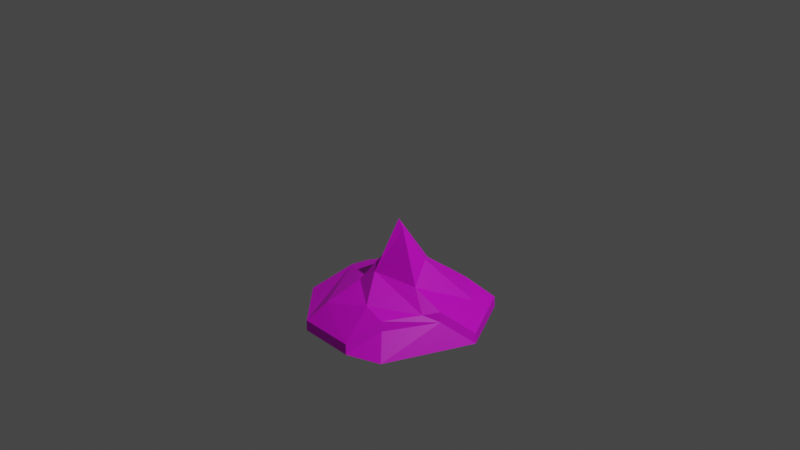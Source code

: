 # Source: Place1.blend  (saved by Blender 2.93.21; exported with 4.5.12 LTS)
import bpy
from mathutils import Matrix  # noqa: F401  (used for matrix-valued properties, if any)

bpy.ops.wm.read_factory_settings(use_empty=True)
scene = bpy.context.scene
scene.name = 'Scene'

# ---- collections
col_collection = bpy.data.collections.new('Collection'); scene.collection.children.link(col_collection)

# ---- images (referenced by path relative to the original .blend; pixels are not part of the script)
import os
ASSET_DIR = os.environ.get("B2B_ASSET_DIR", "")  # directory of the original .blend (textures are referenced by path, not embedded)
HERE = os.path.dirname(os.path.abspath(__file__))  # packed textures are extracted next to this script under _unpacked/

def load_image(name, relpath, width, height, colorspace="sRGB"):
    """Load a texture the original file referenced (path relative to the .blend, or extracted next to this script)."""
    p = next((c for c in (os.path.join(HERE, relpath), os.path.join(ASSET_DIR, relpath)) if relpath and os.path.exists(c)), "")
    if p:
        img = bpy.data.images.load(p, check_existing=True)
        img.name = name
    else:  # same state as the original file: an image datablock whose file is absent (Cycles renders it pink)
        img = bpy.data.images.new(name, width, height)
        img.source = "FILE"
        img.filepath = "//" + (relpath or name)
    img.colorspace_settings.name = colorspace
    return img
img_material_002_base_color = load_image('Material.002 Base Color', 'Material.002 Base Color.png', 1024, 1024, 'sRGB')

# ---- materials (node trees are filled in below, after node groups)
mat_material_002 = bpy.data.materials.new('Material.002')
mat_material_002.use_transparent_shadow = False

# ---- material node trees
mat_material_002.use_nodes = True; mat_material_002.node_tree.nodes.clear()
_N = mat_material_002.node_tree.nodes; _L = mat_material_002.node_tree.links
n0 = _N.new('ShaderNodeBsdfPrincipled'); n0.name = 'Principled BSDF'; n0.location = (10, 300)
n0.distribution = 'GGX'
n0.subsurface_method = 'BURLEY'
n0.inputs[3].default_value = 1.45
n0.inputs[27].default_value = (0.0, 0.0, 0.0, 1.0)
n0.inputs[28].default_value = 1.0
n1 = _N.new('ShaderNodeOutputMaterial'); n1.name = 'Material Output'; n1.location = (300, 300)
n2 = _N.new('ShaderNodeTexImage'); n2.name = 'Изображение-текстура'; n2.location = (-280, 275)
n2.image = img_material_002_base_color
_L.new(n0.outputs[0], n1.inputs[0])
_L.new(n2.outputs[0], n0.inputs[0])
n1.is_active_output = True

# ---- world
world_world = bpy.data.worlds.new('World'); scene.world = world_world
world_world.use_nodes = True; world_world.node_tree.nodes.clear()
_N = world_world.node_tree.nodes; _L = world_world.node_tree.links
n0 = _N.new('ShaderNodeOutputWorld'); n0.name = 'World Output'; n0.location = (300, 300)
n1 = _N.new('ShaderNodeBackground'); n1.name = 'Background'; n1.location = (10, 300)
n1.inputs[0].default_value = (0.05088, 0.05088, 0.05088, 1.0)
_L.new(n1.outputs[0], n0.inputs[0])
n0.is_active_output = True
world_world.color = (0.05088, 0.05088, 0.05088)
world_world.use_sun_shadow = False
world_world.sun_shadow_jitter_overblur = 0.0

# ---- cameras
cam_camera = bpy.data.cameras.new('Camera')
cam_camera.clip_end = 100.0
cam_camera.ortho_scale = 7.314

# ---- lights
light_light = bpy.data.lights.new('Light', 'POINT')
light_light.transmission_factor = 0.0
light_light.energy = 1000.0
light_light.shadow_soft_size = 0.1
light_light.shadow_maximum_resolution = 0.006
light_light.use_absolute_resolution = True

# ---- meshes
me_001 = bpy.data.meshes.new('Конус.001')
me_001.from_pydata([(-0.8945, -0.4379, -1.004), (-0.9582, 0.4172, -0.9973), (-0.4107, -0.9185, -0.9987), (-0.7492, -0.001154, -0.8181), (-0.3442, 0.1714, -0.6275), (-0.3351, -0.7115, -0.8426), (-0.2781, -0.2987, -0.6977), (-0.1673, 0.09101, -0.3646), (-0.08516, -0.115, -0.3669), (-0.02471, 0.01704, -0.01066), (-0.2573, 0.5845, -0.7374), (-0.2125, 0.9451, -0.9942), (0.07609, 0.3378, -0.5329), (0.2298, -0.9414, -0.9844), (0.1231, -0.5671, -0.742), (-0.09885, -0.2514, -0.5526), (-0.1406, 0.2099, -0.9926), (0.03071, 0.02541, -0.1104), (0.3768, -0.5939, -0.799), (0.3548, -0.1105, -0.6106), (0.5796, -0.2315, -0.7897), (0.1965, 0.1835, -0.4608), (0.5891, 0.8409, -0.9982), (0.2493, 0.7466, -0.8557), (0.6927, -0.08579, -0.7645), (0.6039, 0.4991, -0.9024), (0.9682, 0.1413, -0.9853), (0.6112, -0.8238, -1.085), (-0.8606, -0.468, -1.095), (-0.8804, 0.4177, -1.089), (0.4107, -0.624, -0.89), (-0.3768, -0.9486, -1.09), (-0.1507, 0.9191, -1.089), (0.2637, -0.9715, -1.075), (1.002, 0.1112, -1.076), (0.7266, -0.1159, -0.8555), (0.623, 0.8108, -1.089)], [], [(2, 3, 0), (3, 5, 6), (3, 6, 4), (15, 8, 6), (5, 2, 13), (24, 20, 35), (7, 8, 9), (3, 10, 1), (12, 23, 10), (0, 1, 29, 28), (14, 13, 18), (8, 15, 9), (15, 17, 9), (18, 13, 33, 30), (2, 0, 28, 31), (13, 2, 31, 33), (15, 14, 20), (26, 24, 35, 34), (17, 12, 9), (11, 10, 23), (23, 22, 11), (21, 25, 12), (21, 19, 25), (25, 22, 23), (22, 26, 34, 36), (26, 22, 25), (1, 0, 3), (3, 2, 5), (4, 6, 8), (14, 5, 13), (15, 6, 14), (5, 14, 6), (4, 8, 7), (3, 4, 10), (1, 10, 11), (7, 9, 12), (12, 4, 7), (10, 4, 12), (15, 19, 17), (17, 19, 21), (14, 18, 20), (19, 15, 20), (19, 20, 24), (17, 21, 12), (12, 25, 23), (25, 19, 24), (25, 24, 26), (1, 11, 32, 29), (11, 22, 36, 32), (11, 22, 1), (33, 27, 30), (27, 35, 20, 18, 30), (35, 27, 34), (29, 32, 36, 34, 27, 33, 31, 28)])
_uv = me_001.uv_layers.new(name='UVКарта')
_uv.uv.foreach_set('vector', [0.1098, 0.5166, 0.3759, 0.4451, 0.2991, 0.5496, 0.3759, 0.4451, 0.1451, 0.4655, 0.2308, 0.3852, 0.3759, 0.4451, 0.2308, 0.3852, 0.3496, 0.3239, 0.1424, 0.7318, 0.1655, 0.6846, 0.1655, 0.7925, 0.1451, 0.4655, 0.1098, 0.5166, 0.0002631, 0.373, 0.5066, 0.7413, 0.5122, 0.7, 0.5319, 0.7318, 0.2077, 0.6727, 0.1998, 0.6152, 0.106, 0.6668, 0.3759, 0.4451, 0.4305, 0.2367, 0.5061, 0.4251, 0.3195, 0.2001, 0.3853, 0.09375, 0.4305, 0.2367, 0.8304, 0.8146, 0.8302, 0.7083, 0.8044, 0.6992, 0.8046, 0.8055, 0.1037, 0.3366, 0.0002631, 0.373, 0.05624, 0.2827, 0.1998, 0.6152, 0.2458, 0.5694, 0.106, 0.6668, 0.2849, 0.6323, 0.3823, 0.7181, 0.3841, 0.7502, 0.511, 0.5978, 0.5596, 0.498, 0.5849, 0.4886, 0.5363, 0.5884, 0.8296, 0.6782, 0.8304, 0.8146, 0.8046, 0.8055, 0.8038, 0.6691, 0.8304, 0.4977, 0.8296, 0.6782, 0.8038, 0.6691, 0.8046, 0.4886, 0.2124, 0.3363, 0.1037, 0.3366, 0.1066, 0.177, 0.5712, 0.8029, 0.5066, 0.7413, 0.5319, 0.7318, 0.5965, 0.7935, 0.166, 0.8321, 0.1787, 0.6846, 0.1787, 0.8573, 0.5061, 0.1676, 0.4305, 0.2367, 0.3853, 0.09375, 0.7636, 0.6185, 0.8032, 0.6015, 0.8032, 0.4886, 0.2644, 0.1976, 0.2706, 0.0525, 0.3195, 0.2001, 0.09302, 0.7026, 0.0002631, 0.7089, 0.1055, 0.5502, 0.2706, 0.0525, 0.3516, 0.0002631, 0.3853, 0.09375, 0.5822, 0.9997, 0.5767, 0.9013, 0.602, 0.8919, 0.6075, 0.9903, 0.2403, 0.01362, 0.3516, 0.0002631, 0.2706, 0.0525, 0.763, 0.7296, 0.763, 0.4886, 0.7116, 0.6121, 0.3759, 0.4451, 0.1098, 0.5166, 0.1451, 0.4655, 0.2843, 0.6841, 0.2843, 0.5502, 0.1998, 0.6152, 0.1037, 0.3366, 0.1451, 0.4655, 0.0002631, 0.373, 0.2124, 0.3363, 0.2308, 0.3852, 0.1037, 0.3366, 0.1451, 0.4655, 0.1037, 0.3366, 0.2308, 0.3852, 0.2843, 0.6841, 0.1998, 0.6152, 0.2077, 0.6727, 0.3759, 0.4451, 0.3496, 0.3239, 0.4305, 0.2367, 0.5061, 0.4251, 0.4305, 0.2367, 0.5061, 0.1676, 0.4674, 0.6572, 0.4775, 0.5502, 0.3847, 0.6678, 0.3847, 0.6678, 0.4775, 0.7459, 0.4674, 0.6572, 0.4305, 0.2367, 0.3496, 0.3239, 0.3195, 0.2001, 0.2849, 0.6323, 0.3841, 0.5502, 0.3823, 0.7181, 0.1055, 0.8102, 0.0002631, 0.7089, 0.09302, 0.7026, 0.1037, 0.3366, 0.05624, 0.2827, 0.1066, 0.177, 0.171, 0.209, 0.2124, 0.3363, 0.1066, 0.177, 0.171, 0.209, 0.1066, 0.177, 0.1217, 0.1273, 0.1419, 0.6846, 0.106, 0.7878, 0.1419, 0.8043, 0.3195, 0.2001, 0.2706, 0.0525, 0.3853, 0.09375, 0.2706, 0.0525, 0.171, 0.209, 0.1217, 0.1273, 0.2706, 0.0525, 0.1217, 0.1273, 0.129, 0.02697, 0.831, 0.4971, 0.831, 0.7065, 0.8566, 0.698, 0.8566, 0.4886, 0.4781, 0.5502, 0.4781, 0.7682, 0.5037, 0.7777, 0.5037, 0.5597, 0.5061, 0.1676, 0.4289, 0.08395, 0.5061, 0.4251, 0.8057, 0.0002631, 0.9076, 0.03074, 0.8578, 0.09296, 0.9076, 0.03074, 0.9621, 0.2254, 0.5122, 0.7, 0.511, 0.5978, 0.8578, 0.09296, 0.5319, 0.7318, 0.5892, 0.5301, 0.5965, 0.7935, 0.6223, 0.2554, 0.7381, 0.3343, 0.6577, 0.5533, 0.622, 0.6516, 0.9076, 0.03074, 0.8057, 0.0002631, 0.6271, 0.02675, 0.5066, 0.1765])
me_001.materials.append(mat_material_002)
me_001.use_remesh_fix_poles = True
me_001.use_remesh_preserve_attributes = False
me_001.update()

# ---- objects
ob_light = bpy.data.objects.new('Light', light_light)
ob_camera = bpy.data.objects.new('Camera', cam_camera)
ob_x = bpy.data.objects.new('Конус', me_001)

# ---- transforms, parenting, visibility, modifiers, constraints
ob_light.location = (4.076, 1.005, 5.904)
ob_light.rotation_euler = (0.6503, 0.05522, 1.866)
ob_light.lock_rotations_4d = False
ob_light.empty_display_type = 'ARROWS'
ob_light.color = (0.0, 0.0, 0.0, 0.0)
ob_light.lineart.crease_threshold = 0.0
ob_camera.location = (7.359, -6.926, 4.958)
ob_camera.rotation_euler = (1.109, 0.0, 0.8149)
ob_camera.lock_rotations_4d = False
ob_camera.empty_display_type = 'ARROWS'
ob_camera.color = (0.0, 0.0, 0.0, 0.0)
ob_camera.display_type = 'WIRE'
ob_camera.lineart.crease_threshold = 0.0
ob_x.location = (0.0, 0.0, 0.0)
_m = ob_x.modifiers.new('Столкновение', 'COLLISION')

# ---- collection membership
col_collection.objects.link(ob_light)
col_collection.objects.link(ob_camera)
col_collection.objects.link(ob_x)

# ---- scene / render settings (as saved in the file)
scene.camera = ob_camera
scene.frame_start = 1; scene.frame_end = 250; scene.frame_set(1)
scene.render.engine = 'BLENDER_EEVEE_NEXT'
scene.cycles.use_denoising = False
scene.cycles.samples = 128
scene.cycles.sampling_pattern = 'TABULATED_SOBOL'
scene.cycles.use_adaptive_sampling = False
scene.cycles.use_light_tree = False
scene.view_settings.view_transform = 'Filmic'
bpy.context.view_layer.update()
